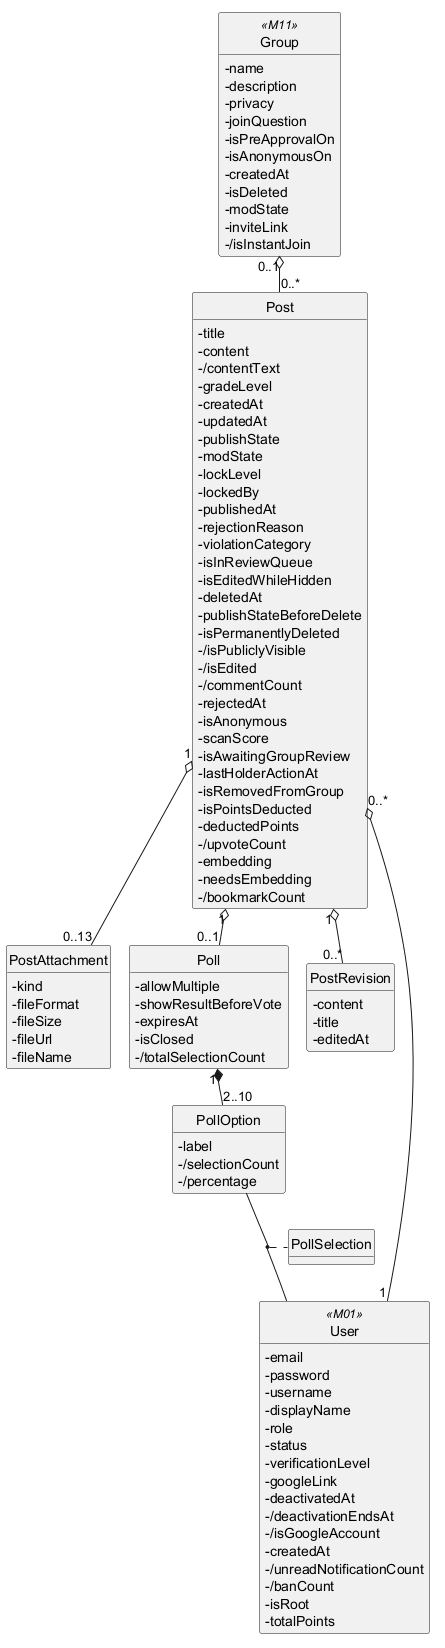

The diagram above was rendered by PlantUML. Its source (embedded in the PNG):
@startuml
!pragma layout smetana
hide circle
hide methods
skinparam classAttributeIconSize 0

class Post {
  -title
  -content
  -/contentText
  -gradeLevel
  -createdAt
  -updatedAt
  -publishState
  -modState
  -lockLevel
  -lockedBy
  -publishedAt
  -rejectionReason
  -violationCategory
  -isInReviewQueue
  -isEditedWhileHidden
  -deletedAt
  -publishStateBeforeDelete
  -isPermanentlyDeleted
  -/isPubliclyVisible
  -/isEdited
  -/commentCount
  -rejectedAt
  -isAnonymous
  -scanScore
  -isAwaitingGroupReview
  -lastHolderActionAt
  -isRemovedFromGroup
  -isPointsDeducted
  -deductedPoints
  -/upvoteCount
  -embedding
  -needsEmbedding
  -/bookmarkCount
}
class PostAttachment {
  -kind
  -fileFormat
  -fileSize
  -fileUrl
  -fileName
}
class Poll {
  -allowMultiple
  -showResultBeforeVote
  -expiresAt
  -isClosed
  -/totalSelectionCount
}
class PollOption {
  -label
  -/selectionCount
  -/percentage
}
class PollSelection {
}
class PostRevision {
  -content
  -title
  -editedAt
}
class User <<M01>> {
  -email
  -password
  -username
  -displayName
  -role
  -status
  -verificationLevel
  -googleLink
  -deactivatedAt
  -/deactivationEndsAt
  -/isGoogleAccount
  -createdAt
  -/unreadNotificationCount
  -/banCount
  -isRoot
  -totalPoints
}
class Group <<M11>> {
  -name
  -description
  -privacy
  -joinQuestion
  -isPreApprovalOn
  -isAnonymousOn
  -createdAt
  -isDeleted
  -modState
  -inviteLink
  -/isInstantJoin
}

(PollOption, User) .. PollSelection
Post "1" o-- "0..13" PostAttachment
Post "1" o-- "0..1" Poll
Poll "1" *-- "2..10" PollOption
Post "1" o-- "0..*" PostRevision
Post "0..*" o-- "1" User
Group "0..1" o-- "0..*" Post

@enduml